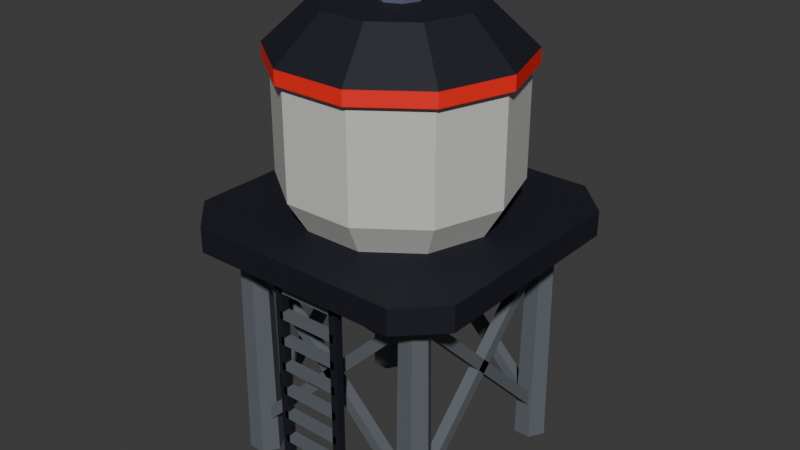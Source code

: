 # Source: industrial-water-tower.blend  (saved by Blender 5.2.44; exported with 4.5.12 LTS)
import bpy
from mathutils import Matrix  # noqa: F401  (used for matrix-valued properties, if any)

bpy.ops.wm.read_factory_settings(use_empty=True)
scene = bpy.context.scene
scene.name = 'Scene'

# ---- collections
col_collection = bpy.data.collections.new('Collection'); scene.collection.children.link(col_collection)
col_col_lowpoly = bpy.data.collections.new('COL_LowPoly'); scene.collection.children.link(col_col_lowpoly)

# ---- images (referenced by path relative to the original .blend; pixels are not part of the script)
import os
ASSET_DIR = os.environ.get("B2B_ASSET_DIR", "")  # directory of the original .blend (textures are referenced by path, not embedded)
HERE = os.path.dirname(os.path.abspath(__file__))  # packed textures are extracted next to this script under _unpacked/

def load_image(name, relpath, width, height, colorspace="sRGB"):
    """Load a texture the original file referenced (path relative to the .blend, or extracted next to this script)."""
    p = next((c for c in (os.path.join(HERE, relpath), os.path.join(ASSET_DIR, relpath)) if relpath and os.path.exists(c)), "")
    if p:
        img = bpy.data.images.load(p, check_existing=True)
        img.name = name
    else:  # same state as the original file: an image datablock whose file is absent (Cycles renders it pink)
        img = bpy.data.images.new(name, width, height)
        img.source = "FILE"
        img.filepath = "//" + (relpath or name)
    img.colorspace_settings.name = colorspace
    return img
img_industrial_water_tower_basecolor_001 = load_image('industrial-water-tower_BaseColor.001', '_unpacked/industrial-water-tower_BaseColor.1bcaf29e.png', 128, 80, 'sRGB')
img_industrial_water_tower_maskmap_001 = load_image('industrial-water-tower_MaskMap.001', '_unpacked/industrial-water-tower_MaskMap.2fa109a7.png', 128, 80, 'Non-Color')

# ---- materials (node trees are filled in below, after node groups)
mat_m_industrial_water_tower_001 = bpy.data.materials.new('M_industrial-water-tower.001')

# ---- material node trees
mat_m_industrial_water_tower_001.use_nodes = True; mat_m_industrial_water_tower_001.node_tree.nodes.clear()
_N = mat_m_industrial_water_tower_001.node_tree.nodes; _L = mat_m_industrial_water_tower_001.node_tree.links
n0 = _N.new('ShaderNodeBsdfPrincipled'); n0.name = 'Principled BSDF'; n0.location = (-200, 100)
n0.inputs[10].default_value = 0.005
n1 = _N.new('ShaderNodeOutputMaterial'); n1.name = 'Material Output'; n1.location = (200, 100)
n2 = _N.new('ShaderNodeTexImage'); n2.name = 'Image Texture'; n2.location = (0, 0)
n2.image = img_industrial_water_tower_basecolor_001
n2.interpolation = 'Closest'
n3 = _N.new('ShaderNodeTexImage'); n3.name = 'Image Texture.001'; n3.location = (0, 0)
n3.image = img_industrial_water_tower_maskmap_001
n3.interpolation = 'Closest'
n4 = _N.new('ShaderNodeSeparateColor'); n4.name = 'Separate Color'; n4.location = (0, 0)
n5 = _N.new('ShaderNodeMath'); n5.name = 'Math'; n5.location = (0, 0)
n5.operation = 'SUBTRACT'
n5.inputs[0].default_value = 1.0
_L.new(n0.outputs[0], n1.inputs[0])
_L.new(n2.outputs[0], n0.inputs[0])
_L.new(n3.outputs[0], n4.inputs[0])
_L.new(n4.outputs[0], n0.inputs[1])
_L.new(n3.outputs[1], n5.inputs[1])
_L.new(n5.outputs[0], n0.inputs[2])
n1.is_active_output = True

# ---- world
world_world = bpy.data.worlds.new('World'); scene.world = world_world
world_world.use_nodes = True; world_world.node_tree.nodes.clear()
_N = world_world.node_tree.nodes; _L = world_world.node_tree.links
n0 = _N.new('ShaderNodeOutputWorld'); n0.name = 'World Output'; n0.location = (200, 100)
n1 = _N.new('ShaderNodeBackground'); n1.name = 'Background'; n1.location = (-200, 100)
n1.inputs[0].default_value = (0.05088, 0.05088, 0.05088, 1.0)
_L.new(n1.outputs[0], n0.inputs[0])
n0.is_active_output = True
world_world.color = (0.05088, 0.05088, 0.05088)
world_world.sun_shadow_jitter_overblur = 0.0

# ---- meshes
me_industrial_water_tower_001 = bpy.data.meshes.new('industrial-water-tower.001')
me_industrial_water_tower_001.from_pydata([(-0.34, -0.46, 0.74), (0.34, -0.46, 0.74), (0.46, -0.34, 0.74), (0.46, 0.34, 0.74), (0.34, 0.46, 0.74), (-0.34, 0.46, 0.74), (-0.46, 0.34, 0.74), (-0.46, -0.34, 0.74), (-0.34, -0.46, 0.82), (0.34, -0.46, 0.82), (0.46, -0.34, 0.82), (0.46, 0.34, 0.82), (0.34, 0.46, 0.82), (-0.34, 0.46, 0.82), (-0.46, 0.34, 0.82), (-0.46, -0.34, 0.82), (0.3, 0.0, 0.82), (0.2427, 0.1763, 0.82), (0.09271, 0.2853, 0.82), (-0.09271, 0.2853, 0.82), (-0.2427, 0.1763, 0.82), (-0.3, 3.674e-17, 0.82), (-0.2427, -0.1763, 0.82), (-0.09271, -0.2853, 0.82), (0.09271, -0.2853, 0.82), (0.2427, -0.1763, 0.82), (0.36, 0.0, 0.92), (0.2912, 0.2116, 0.92), (0.1112, 0.3424, 0.92), (-0.1112, 0.3424, 0.92), (-0.2912, 0.2116, 0.92), (-0.36, 4.409e-17, 0.92), (-0.2912, -0.2116, 0.92), (-0.1112, -0.3424, 0.92), (0.1112, -0.3424, 0.92), (0.2912, -0.2116, 0.92), (0.36, 0.0, 0.92), (0.2912, 0.2116, 0.92), (0.1112, 0.3424, 0.92), (-0.1112, 0.3424, 0.92), (-0.2912, 0.2116, 0.92), (-0.36, 4.409e-17, 0.92), (-0.2912, -0.2116, 0.92), (-0.1112, -0.3424, 0.92), (0.1112, -0.3424, 0.92), (0.2912, -0.2116, 0.92), (0.36, 0.0, 1.26), (0.2912, 0.2116, 1.26), (0.1112, 0.3424, 1.26), (-0.1112, 0.3424, 1.26), (-0.2912, 0.2116, 1.26), (-0.36, 4.409e-17, 1.26), (-0.2912, -0.2116, 1.26), (-0.1112, -0.3424, 1.26), (0.1112, -0.3424, 1.26), (0.2912, -0.2116, 1.26), (0.38, 0.0, 1.26), (0.3074, 0.2234, 1.26), (0.1174, 0.3614, 1.26), (-0.1174, 0.3614, 1.26), (-0.3074, 0.2234, 1.26), (-0.38, 4.654e-17, 1.26), (-0.3074, -0.2234, 1.26), (-0.1174, -0.3614, 1.26), (0.1174, -0.3614, 1.26), (0.3074, -0.2234, 1.26), (0.38, 0.0, 1.305), (0.3074, 0.2234, 1.305), (0.1174, 0.3614, 1.305), (-0.1174, 0.3614, 1.305), (-0.3074, 0.2234, 1.305), (-0.38, 4.654e-17, 1.305), (-0.3074, -0.2234, 1.305), (-0.1174, -0.3614, 1.305), (0.1174, -0.3614, 1.305), (0.3074, -0.2234, 1.305), (0.38, 0.0, 1.305), (0.3074, 0.2234, 1.305), (0.1174, 0.3614, 1.305), (-0.1174, 0.3614, 1.305), (-0.3074, 0.2234, 1.305), (-0.38, 4.654e-17, 1.305), (-0.3074, -0.2234, 1.305), (-0.1174, -0.3614, 1.305), (0.1174, -0.3614, 1.305), (0.3074, -0.2234, 1.305), (0.24, 0.0, 1.435), (0.1942, 0.1411, 1.435), (0.07416, 0.2283, 1.435), (-0.07416, 0.2283, 1.435), (-0.1942, 0.1411, 1.435), (-0.24, 2.939e-17, 1.435), (-0.1942, -0.1411, 1.435), (-0.07416, -0.2283, 1.435), (0.07416, -0.2283, 1.435), (0.1942, -0.1411, 1.435), (0.07, 0.0, 1.435), (0.0495, 0.0495, 1.435), (4.286e-18, 0.07, 1.435), (-0.0495, 0.0495, 1.435), (-0.07, 8.573e-18, 1.435), (-0.0495, -0.0495, 1.435), (-1.286e-17, -0.07, 1.435), (0.0495, -0.0495, 1.435), (0.07, 0.0, 1.515), (0.0495, 0.0495, 1.515), (4.286e-18, 0.07, 1.515), (-0.0495, 0.0495, 1.515), (-0.07, 8.573e-18, 1.515), (-0.0495, -0.0495, 1.515), (-1.286e-17, -0.07, 1.515), (0.0495, -0.0495, 1.515), (-0.245, -0.3, 0.0), (-0.2725, -0.2524, 0.0), (-0.3275, -0.2524, 0.0), (-0.355, -0.3, 0.0), (-0.3275, -0.3476, 0.0), (-0.2725, -0.3476, 0.0), (-0.255, -0.3, 0.76), (-0.2775, -0.261, 0.76), (-0.3225, -0.261, 0.76), (-0.345, -0.3, 0.76), (-0.3225, -0.339, 0.76), (-0.2775, -0.339, 0.76), (0.355, -0.3, 0.0), (0.3275, -0.2524, 0.0), (0.2725, -0.2524, 0.0), (0.245, -0.3, 0.0), (0.2725, -0.3476, 0.0), (0.3275, -0.3476, 0.0), (0.345, -0.3, 0.76), (0.3225, -0.261, 0.76), (0.2775, -0.261, 0.76), (0.255, -0.3, 0.76), (0.2775, -0.339, 0.76), (0.3225, -0.339, 0.76), (-0.245, 0.3, 0.0), (-0.2725, 0.3476, 0.0), (-0.3275, 0.3476, 0.0), (-0.355, 0.3, 0.0), (-0.3275, 0.2524, 0.0), (-0.2725, 0.2524, 0.0), (-0.255, 0.3, 0.76), (-0.2775, 0.339, 0.76), (-0.3225, 0.339, 0.76), (-0.345, 0.3, 0.76), (-0.3225, 0.261, 0.76), (-0.2775, 0.261, 0.76), (0.355, 0.3, 0.0), (0.3275, 0.3476, 0.0), (0.2725, 0.3476, 0.0), (0.245, 0.3, 0.0), (0.2725, 0.2524, 0.0), (0.3275, 0.2524, 0.0), (0.345, 0.3, 0.76), (0.3225, 0.339, 0.76), (0.2775, 0.339, 0.76), (0.255, 0.3, 0.76), (0.2775, 0.261, 0.76), (0.3225, 0.261, 0.76), (-0.3124, -0.3175, 0.1124), (-0.2876, -0.3175, 0.08763), (-0.2876, -0.2825, 0.08763), (-0.3124, -0.2825, 0.1124), (0.2876, -0.3175, 0.7124), (0.3124, -0.3175, 0.6876), (0.3124, -0.2825, 0.6876), (0.2876, -0.2825, 0.7124), (0.2876, -0.3175, 0.08763), (0.3124, -0.3175, 0.1124), (0.3124, -0.2825, 0.1124), (0.2876, -0.2825, 0.08763), (-0.3124, -0.3175, 0.6876), (-0.2876, -0.3175, 0.7124), (-0.2876, -0.2825, 0.7124), (-0.3124, -0.2825, 0.6876), (-0.3124, 0.2825, 0.1124), (-0.2876, 0.2825, 0.08763), (-0.2876, 0.3175, 0.08763), (-0.3124, 0.3175, 0.1124), (0.2876, 0.2825, 0.7124), (0.3124, 0.2825, 0.6876), (0.3124, 0.3175, 0.6876), (0.2876, 0.3175, 0.7124), (0.2876, 0.2825, 0.08763), (0.3124, 0.2825, 0.1124), (0.3124, 0.3175, 0.1124), (0.2876, 0.3175, 0.08763), (-0.3124, 0.2825, 0.6876), (-0.2876, 0.2825, 0.7124), (-0.2876, 0.3175, 0.7124), (-0.3124, 0.3175, 0.6876), (-0.3175, -0.3124, 0.1124), (-0.2825, -0.3124, 0.1124), (-0.2825, -0.2876, 0.08763), (-0.3175, -0.2876, 0.08763), (-0.3175, 0.2876, 0.7124), (-0.2825, 0.2876, 0.7124), (-0.2825, 0.3124, 0.6876), (-0.3175, 0.3124, 0.6876), (-0.3175, 0.2876, 0.08763), (-0.2825, 0.2876, 0.08763), (-0.2825, 0.3124, 0.1124), (-0.3175, 0.3124, 0.1124), (-0.3175, -0.3124, 0.6876), (-0.2825, -0.3124, 0.6876), (-0.2825, -0.2876, 0.7124), (-0.3175, -0.2876, 0.7124), (0.2825, -0.3124, 0.1124), (0.3175, -0.3124, 0.1124), (0.3175, -0.2876, 0.08763), (0.2825, -0.2876, 0.08763), (0.2825, 0.2876, 0.7124), (0.3175, 0.2876, 0.7124), (0.3175, 0.3124, 0.6876), (0.2825, 0.3124, 0.6876), (0.2825, 0.2876, 0.08763), (0.3175, 0.2876, 0.08763), (0.3175, 0.3124, 0.1124), (0.2825, 0.3124, 0.1124), (0.2825, -0.3124, 0.6876), (0.3175, -0.3124, 0.6876), (0.3175, -0.2876, 0.7124), (0.2825, -0.2876, 0.7124), (-0.1125, -0.4025, 0.04), (-0.0875, -0.4025, 0.04), (-0.0875, -0.3775, 0.04), (-0.1125, -0.3775, 0.04), (-0.1125, -0.4025, 0.78), (-0.0875, -0.4025, 0.78), (-0.0875, -0.3775, 0.78), (-0.1125, -0.3775, 0.78), (0.0875, -0.4025, 0.04), (0.1125, -0.4025, 0.04), (0.1125, -0.3775, 0.04), (0.0875, -0.3775, 0.04), (0.0875, -0.4025, 0.78), (0.1125, -0.4025, 0.78), (0.1125, -0.3775, 0.78), (0.0875, -0.3775, 0.78), (-0.1, -0.4025, 0.08), (0.1, -0.4025, 0.08), (0.1, -0.3775, 0.08), (-0.1, -0.3775, 0.08), (-0.1, -0.4025, 0.105), (0.1, -0.4025, 0.105), (0.1, -0.3775, 0.105), (-0.1, -0.3775, 0.105), (-0.1, -0.4025, 0.165), (0.1, -0.4025, 0.165), (0.1, -0.3775, 0.165), (-0.1, -0.3775, 0.165), (-0.1, -0.4025, 0.19), (0.1, -0.4025, 0.19), (0.1, -0.3775, 0.19), (-0.1, -0.3775, 0.19), (-0.1, -0.4025, 0.25), (0.1, -0.4025, 0.25), (0.1, -0.3775, 0.25), (-0.1, -0.3775, 0.25), (-0.1, -0.4025, 0.275), (0.1, -0.4025, 0.275), (0.1, -0.3775, 0.275), (-0.1, -0.3775, 0.275), (-0.1, -0.4025, 0.335), (0.1, -0.4025, 0.335), (0.1, -0.3775, 0.335), (-0.1, -0.3775, 0.335), (-0.1, -0.4025, 0.36), (0.1, -0.4025, 0.36), (0.1, -0.3775, 0.36), (-0.1, -0.3775, 0.36), (-0.1, -0.4025, 0.42), (0.1, -0.4025, 0.42), (0.1, -0.3775, 0.42), (-0.1, -0.3775, 0.42), (-0.1, -0.4025, 0.445), (0.1, -0.4025, 0.445), (0.1, -0.3775, 0.445), (-0.1, -0.3775, 0.445), (-0.1, -0.4025, 0.505), (0.1, -0.4025, 0.505), (0.1, -0.3775, 0.505), (-0.1, -0.3775, 0.505), (-0.1, -0.4025, 0.53), (0.1, -0.4025, 0.53), (0.1, -0.3775, 0.53), (-0.1, -0.3775, 0.53), (-0.1, -0.4025, 0.59), (0.1, -0.4025, 0.59), (0.1, -0.3775, 0.59), (-0.1, -0.3775, 0.59), (-0.1, -0.4025, 0.615), (0.1, -0.4025, 0.615), (0.1, -0.3775, 0.615), (-0.1, -0.3775, 0.615), (-0.1, -0.4025, 0.675), (0.1, -0.4025, 0.675), (0.1, -0.3775, 0.675), (-0.1, -0.3775, 0.675), (-0.1, -0.4025, 0.7), (0.1, -0.4025, 0.7), (0.1, -0.3775, 0.7), (-0.1, -0.3775, 0.7)], [], [(7, 6, 5, 4, 3, 2, 1, 0), (8, 9, 10, 11, 12, 13, 14, 15), (0, 1, 9, 8), (1, 2, 10, 9), (2, 3, 11, 10), (3, 4, 12, 11), (4, 5, 13, 12), (5, 6, 14, 13), (6, 7, 15, 14), (7, 0, 8, 15), (16, 17, 27, 26), (17, 18, 28, 27), (18, 19, 29, 28), (19, 20, 30, 29), (20, 21, 31, 30), (21, 22, 32, 31), (22, 23, 33, 32), (23, 24, 34, 33), (24, 25, 35, 34), (25, 16, 26, 35), (25, 24, 23, 22, 21, 20, 19, 18, 17, 16), (26, 27, 28, 29, 30, 31, 32, 33, 34, 35), (36, 37, 47, 46), (37, 38, 48, 47), (38, 39, 49, 48), (39, 40, 50, 49), (40, 41, 51, 50), (41, 42, 52, 51), (42, 43, 53, 52), (43, 44, 54, 53), (44, 45, 55, 54), (45, 36, 46, 55), (45, 44, 43, 42, 41, 40, 39, 38, 37, 36), (46, 47, 48, 49, 50, 51, 52, 53, 54, 55), (56, 57, 67, 66), (57, 58, 68, 67), (58, 59, 69, 68), (59, 60, 70, 69), (60, 61, 71, 70), (61, 62, 72, 71), (62, 63, 73, 72), (63, 64, 74, 73), (64, 65, 75, 74), (65, 56, 66, 75), (65, 64, 63, 62, 61, 60, 59, 58, 57, 56), (66, 67, 68, 69, 70, 71, 72, 73, 74, 75), (76, 77, 87, 86), (77, 78, 88, 87), (78, 79, 89, 88), (79, 80, 90, 89), (80, 81, 91, 90), (81, 82, 92, 91), (82, 83, 93, 92), (83, 84, 94, 93), (84, 85, 95, 94), (85, 76, 86, 95), (85, 84, 83, 82, 81, 80, 79, 78, 77, 76), (86, 87, 88, 89, 90, 91, 92, 93, 94, 95), (96, 97, 105, 104), (97, 98, 106, 105), (98, 99, 107, 106), (99, 100, 108, 107), (100, 101, 109, 108), (101, 102, 110, 109), (102, 103, 111, 110), (103, 96, 104, 111), (103, 102, 101, 100, 99, 98, 97, 96), (104, 105, 106, 107, 108, 109, 110, 111), (112, 113, 119, 118), (113, 114, 120, 119), (114, 115, 121, 120), (115, 116, 122, 121), (116, 117, 123, 122), (117, 112, 118, 123), (117, 116, 115, 114, 113, 112), (118, 119, 120, 121, 122, 123), (124, 125, 131, 130), (125, 126, 132, 131), (126, 127, 133, 132), (127, 128, 134, 133), (128, 129, 135, 134), (129, 124, 130, 135), (129, 128, 127, 126, 125, 124), (130, 131, 132, 133, 134, 135), (136, 137, 143, 142), (137, 138, 144, 143), (138, 139, 145, 144), (139, 140, 146, 145), (140, 141, 147, 146), (141, 136, 142, 147), (141, 140, 139, 138, 137, 136), (142, 143, 144, 145, 146, 147), (148, 149, 155, 154), (149, 150, 156, 155), (150, 151, 157, 156), (151, 152, 158, 157), (152, 153, 159, 158), (153, 148, 154, 159), (153, 152, 151, 150, 149, 148), (154, 155, 156, 157, 158, 159), (160, 163, 162, 161), (164, 165, 166, 167), (160, 161, 165, 164), (161, 162, 166, 165), (162, 163, 167, 166), (163, 160, 164, 167), (168, 171, 170, 169), (172, 173, 174, 175), (168, 169, 173, 172), (169, 170, 174, 173), (170, 171, 175, 174), (171, 168, 172, 175), (176, 179, 178, 177), (180, 181, 182, 183), (176, 177, 181, 180), (177, 178, 182, 181), (178, 179, 183, 182), (179, 176, 180, 183), (184, 187, 186, 185), (188, 189, 190, 191), (184, 185, 189, 188), (185, 186, 190, 189), (186, 187, 191, 190), (187, 184, 188, 191), (192, 195, 194, 193), (196, 197, 198, 199), (192, 193, 197, 196), (193, 194, 198, 197), (194, 195, 199, 198), (195, 192, 196, 199), (200, 203, 202, 201), (204, 205, 206, 207), (200, 201, 205, 204), (201, 202, 206, 205), (202, 203, 207, 206), (203, 200, 204, 207), (208, 211, 210, 209), (212, 213, 214, 215), (208, 209, 213, 212), (209, 210, 214, 213), (210, 211, 215, 214), (211, 208, 212, 215), (216, 219, 218, 217), (220, 221, 222, 223), (216, 217, 221, 220), (217, 218, 222, 221), (218, 219, 223, 222), (219, 216, 220, 223), (224, 227, 226, 225), (228, 229, 230, 231), (224, 225, 229, 228), (225, 226, 230, 229), (226, 227, 231, 230), (227, 224, 228, 231), (232, 235, 234, 233), (236, 237, 238, 239), (232, 233, 237, 236), (233, 234, 238, 237), (234, 235, 239, 238), (235, 232, 236, 239), (240, 243, 242, 241), (244, 245, 246, 247), (240, 241, 245, 244), (241, 242, 246, 245), (242, 243, 247, 246), (243, 240, 244, 247), (248, 251, 250, 249), (252, 253, 254, 255), (248, 249, 253, 252), (249, 250, 254, 253), (250, 251, 255, 254), (251, 248, 252, 255), (256, 259, 258, 257), (260, 261, 262, 263), (256, 257, 261, 260), (257, 258, 262, 261), (258, 259, 263, 262), (259, 256, 260, 263), (264, 267, 266, 265), (268, 269, 270, 271), (264, 265, 269, 268), (265, 266, 270, 269), (266, 267, 271, 270), (267, 264, 268, 271), (272, 275, 274, 273), (276, 277, 278, 279), (272, 273, 277, 276), (273, 274, 278, 277), (274, 275, 279, 278), (275, 272, 276, 279), (280, 283, 282, 281), (284, 285, 286, 287), (280, 281, 285, 284), (281, 282, 286, 285), (282, 283, 287, 286), (283, 280, 284, 287), (288, 291, 290, 289), (292, 293, 294, 295), (288, 289, 293, 292), (289, 290, 294, 293), (290, 291, 295, 294), (291, 288, 292, 295), (296, 299, 298, 297), (300, 301, 302, 303), (296, 297, 301, 300), (297, 298, 302, 301), (298, 299, 303, 302), (299, 296, 300, 303)])
_uv = me_industrial_water_tower_001.uv_layers.new(name='UVMap')
_uv.uv.foreach_set('vector', [0.3125, 0.5, 0.3125, 0.5, 0.3125, 0.5, 0.3125, 0.5, 0.3125, 0.5, 0.3125, 0.5, 0.3125, 0.5, 0.3125, 0.5, 0.3125, 0.5, 0.3125, 0.5, 0.3125, 0.5, 0.3125, 0.5, 0.3125, 0.5, 0.3125, 0.5, 0.3125, 0.5, 0.3125, 0.5, 0.3125, 0.5, 0.3125, 0.5, 0.3125, 0.5, 0.3125, 0.5, 0.3125, 0.5, 0.3125, 0.5, 0.3125, 0.5, 0.3125, 0.5, 0.3125, 0.5, 0.3125, 0.5, 0.3125, 0.5, 0.3125, 0.5, 0.3125, 0.5, 0.3125, 0.5, 0.3125, 0.5, 0.3125, 0.5, 0.3125, 0.5, 0.3125, 0.5, 0.3125, 0.5, 0.3125, 0.5, 0.3125, 0.5, 0.3125, 0.5, 0.3125, 0.5, 0.3125, 0.5, 0.3125, 0.5, 0.3125, 0.5, 0.3125, 0.5, 0.3125, 0.5, 0.3125, 0.5, 0.3125, 0.5, 0.3125, 0.5, 0.3125, 0.5, 0.0625, 0.5, 0.0625, 0.5, 0.0625, 0.5, 0.0625, 0.5, 0.0625, 0.5, 0.0625, 0.5, 0.0625, 0.5, 0.0625, 0.5, 0.0625, 0.5, 0.0625, 0.5, 0.0625, 0.5, 0.0625, 0.5, 0.0625, 0.5, 0.0625, 0.5, 0.0625, 0.5, 0.0625, 0.5, 0.0625, 0.5, 0.0625, 0.5, 0.0625, 0.5, 0.0625, 0.5, 0.0625, 0.5, 0.0625, 0.5, 0.0625, 0.5, 0.0625, 0.5, 0.0625, 0.5, 0.0625, 0.5, 0.0625, 0.5, 0.0625, 0.5, 0.0625, 0.5, 0.0625, 0.5, 0.0625, 0.5, 0.0625, 0.5, 0.0625, 0.5, 0.0625, 0.5, 0.0625, 0.5, 0.0625, 0.5, 0.0625, 0.5, 0.0625, 0.5, 0.0625, 0.5, 0.0625, 0.5, 0.0625, 0.5, 0.0625, 0.5, 0.0625, 0.5, 0.0625, 0.5, 0.0625, 0.5, 0.0625, 0.5, 0.0625, 0.5, 0.0625, 0.5, 0.0625, 0.5, 0.0625, 0.5, 0.0625, 0.5, 0.0625, 0.5, 0.0625, 0.5, 0.0625, 0.5, 0.0625, 0.5, 0.0625, 0.5, 0.0625, 0.5, 0.0625, 0.5, 0.0625, 0.5, 0.0625, 0.5, 0.0625, 0.5, 0.0625, 0.5, 0.0625, 0.5, 0.0625, 0.5, 0.0625, 0.5, 0.0625, 0.5, 0.0625, 0.5, 0.0625, 0.5, 0.0625, 0.5, 0.0625, 0.5, 0.0625, 0.5, 0.0625, 0.5, 0.0625, 0.5, 0.0625, 0.5, 0.0625, 0.5, 0.0625, 0.5, 0.0625, 0.5, 0.0625, 0.5, 0.0625, 0.5, 0.0625, 0.5, 0.0625, 0.5, 0.0625, 0.5, 0.0625, 0.5, 0.0625, 0.5, 0.0625, 0.5, 0.0625, 0.5, 0.0625, 0.5, 0.0625, 0.5, 0.0625, 0.5, 0.0625, 0.5, 0.0625, 0.5, 0.0625, 0.5, 0.0625, 0.5, 0.0625, 0.5, 0.0625, 0.5, 0.0625, 0.5, 0.0625, 0.5, 0.0625, 0.5, 0.0625, 0.5, 0.0625, 0.5, 0.0625, 0.5, 0.0625, 0.5, 0.0625, 0.5, 0.0625, 0.5, 0.0625, 0.5, 0.0625, 0.5, 0.0625, 0.5, 0.0625, 0.5, 0.0625, 0.5, 0.0625, 0.5, 0.0625, 0.5, 0.0625, 0.5, 0.0625, 0.5, 0.0625, 0.5, 0.0625, 0.5, 0.0625, 0.5, 0.0625, 0.5, 0.0625, 0.5, 0.0625, 0.5, 0.0625, 0.5, 0.0625, 0.9, 0.0625, 0.9, 0.0625, 0.9, 0.0625, 0.9, 0.0625, 0.9, 0.0625, 0.9, 0.0625, 0.9, 0.0625, 0.9, 0.0625, 0.9, 0.0625, 0.9, 0.0625, 0.9, 0.0625, 0.9, 0.0625, 0.9, 0.0625, 0.9, 0.0625, 0.9, 0.0625, 0.9, 0.0625, 0.9, 0.0625, 0.9, 0.0625, 0.9, 0.0625, 0.9, 0.0625, 0.9, 0.0625, 0.9, 0.0625, 0.9, 0.0625, 0.9, 0.0625, 0.9, 0.0625, 0.9, 0.0625, 0.9, 0.0625, 0.9, 0.0625, 0.9, 0.0625, 0.9, 0.0625, 0.9, 0.0625, 0.9, 0.0625, 0.9, 0.0625, 0.9, 0.0625, 0.9, 0.0625, 0.9, 0.0625, 0.9, 0.0625, 0.9, 0.0625, 0.9, 0.0625, 0.9, 0.0625, 0.9, 0.0625, 0.9, 0.0625, 0.9, 0.0625, 0.9, 0.0625, 0.9, 0.0625, 0.9, 0.0625, 0.9, 0.0625, 0.9, 0.0625, 0.9, 0.0625, 0.9, 0.0625, 0.9, 0.0625, 0.9, 0.0625, 0.9, 0.0625, 0.9, 0.0625, 0.9, 0.0625, 0.9, 0.0625, 0.9, 0.0625, 0.9, 0.0625, 0.9, 0.0625, 0.9, 0.3125, 0.5, 0.3125, 0.5, 0.3125, 0.5, 0.3125, 0.5, 0.3125, 0.5, 0.3125, 0.5, 0.3125, 0.5, 0.3125, 0.5, 0.3125, 0.5, 0.3125, 0.5, 0.3125, 0.5, 0.3125, 0.5, 0.3125, 0.5, 0.3125, 0.5, 0.3125, 0.5, 0.3125, 0.5, 0.3125, 0.5, 0.3125, 0.5, 0.3125, 0.5, 0.3125, 0.5, 0.3125, 0.5, 0.3125, 0.5, 0.3125, 0.5, 0.3125, 0.5, 0.3125, 0.5, 0.3125, 0.5, 0.3125, 0.5, 0.3125, 0.5, 0.3125, 0.5, 0.3125, 0.5, 0.3125, 0.5, 0.3125, 0.5, 0.3125, 0.5, 0.3125, 0.5, 0.3125, 0.5, 0.3125, 0.5, 0.3125, 0.5, 0.3125, 0.5, 0.3125, 0.5, 0.3125, 0.5, 0.3125, 0.5, 0.3125, 0.5, 0.3125, 0.5, 0.3125, 0.5, 0.3125, 0.5, 0.3125, 0.5, 0.3125, 0.5, 0.3125, 0.5, 0.3125, 0.5, 0.3125, 0.5, 0.3125, 0.5, 0.3125, 0.5, 0.3125, 0.5, 0.3125, 0.5, 0.3125, 0.5, 0.3125, 0.5, 0.3125, 0.5, 0.3125, 0.5, 0.3125, 0.5, 0.3125, 0.5, 0.8125, 0.3, 0.8125, 0.3, 0.8125, 0.3, 0.8125, 0.3, 0.8125, 0.3, 0.8125, 0.3, 0.8125, 0.3, 0.8125, 0.3, 0.8125, 0.3, 0.8125, 0.3, 0.8125, 0.3, 0.8125, 0.3, 0.8125, 0.3, 0.8125, 0.3, 0.8125, 0.3, 0.8125, 0.3, 0.8125, 0.3, 0.8125, 0.3, 0.8125, 0.3, 0.8125, 0.3, 0.8125, 0.3, 0.8125, 0.3, 0.8125, 0.3, 0.8125, 0.3, 0.8125, 0.3, 0.8125, 0.3, 0.8125, 0.3, 0.8125, 0.3, 0.8125, 0.3, 0.8125, 0.3, 0.8125, 0.3, 0.8125, 0.3, 0.8125, 0.3, 0.8125, 0.3, 0.8125, 0.3, 0.8125, 0.3, 0.8125, 0.3, 0.8125, 0.3, 0.8125, 0.3, 0.8125, 0.3, 0.8125, 0.3, 0.8125, 0.3, 0.8125, 0.3, 0.8125, 0.3, 0.8125, 0.3, 0.8125, 0.3, 0.8125, 0.3, 0.8125, 0.3, 0.3125, 0.3, 0.3125, 0.3, 0.3125, 0.3, 0.3125, 0.3, 0.3125, 0.3, 0.3125, 0.3, 0.3125, 0.3, 0.3125, 0.3, 0.3125, 0.3, 0.3125, 0.3, 0.3125, 0.3, 0.3125, 0.3, 0.3125, 0.3, 0.3125, 0.3, 0.3125, 0.3, 0.3125, 0.3, 0.3125, 0.3, 0.3125, 0.3, 0.3125, 0.3, 0.3125, 0.3, 0.3125, 0.3, 0.3125, 0.3, 0.3125, 0.3, 0.3125, 0.3, 0.3125, 0.3, 0.3125, 0.3, 0.3125, 0.3, 0.3125, 0.3, 0.3125, 0.3, 0.3125, 0.3, 0.3125, 0.3, 0.3125, 0.3, 0.3125, 0.3, 0.3125, 0.3, 0.3125, 0.3, 0.3125, 0.3, 0.3125, 0.3, 0.3125, 0.3, 0.3125, 0.3, 0.3125, 0.3, 0.3125, 0.3, 0.3125, 0.3, 0.3125, 0.3, 0.3125, 0.3, 0.3125, 0.3, 0.3125, 0.3, 0.3125, 0.3, 0.3125, 0.3, 0.3125, 0.3, 0.3125, 0.3, 0.3125, 0.3, 0.3125, 0.3, 0.3125, 0.3, 0.3125, 0.3, 0.3125, 0.3, 0.3125, 0.3, 0.3125, 0.3, 0.3125, 0.3, 0.3125, 0.3, 0.3125, 0.3, 0.3125, 0.3, 0.3125, 0.3, 0.3125, 0.3, 0.3125, 0.3, 0.3125, 0.3, 0.3125, 0.3, 0.3125, 0.3, 0.3125, 0.3, 0.3125, 0.3, 0.3125, 0.3, 0.3125, 0.3, 0.3125, 0.3, 0.3125, 0.3, 0.3125, 0.3, 0.3125, 0.3, 0.3125, 0.3, 0.3125, 0.3, 0.3125, 0.3, 0.3125, 0.3, 0.3125, 0.3, 0.3125, 0.3, 0.3125, 0.3, 0.3125, 0.3, 0.3125, 0.3, 0.3125, 0.3, 0.3125, 0.3, 0.3125, 0.3, 0.3125, 0.3, 0.3125, 0.3, 0.3125, 0.3, 0.3125, 0.3, 0.3125, 0.3, 0.3125, 0.3, 0.3125, 0.3, 0.3125, 0.3, 0.3125, 0.3, 0.3125, 0.3, 0.3125, 0.3, 0.3125, 0.3, 0.3125, 0.3, 0.3125, 0.3, 0.3125, 0.3, 0.3125, 0.3, 0.3125, 0.3, 0.3125, 0.3, 0.3125, 0.3, 0.3125, 0.3, 0.3125, 0.3, 0.3125, 0.3, 0.3125, 0.3, 0.3125, 0.3, 0.3125, 0.3, 0.3125, 0.3, 0.3125, 0.3, 0.3125, 0.3, 0.3125, 0.3, 0.3125, 0.3, 0.3125, 0.3, 0.3125, 0.3, 0.3125, 0.3, 0.3125, 0.3, 0.3125, 0.3, 0.3125, 0.3, 0.3125, 0.3, 0.3125, 0.3, 0.3125, 0.3, 0.3125, 0.3, 0.3125, 0.3, 0.3125, 0.3, 0.3125, 0.3, 0.3125, 0.3, 0.3125, 0.3, 0.3125, 0.3, 0.3125, 0.3, 0.3125, 0.3, 0.3125, 0.3, 0.3125, 0.3, 0.3125, 0.3, 0.3125, 0.3, 0.3125, 0.3, 0.3125, 0.3, 0.3125, 0.3, 0.3125, 0.3, 0.3125, 0.3, 0.3125, 0.3, 0.3125, 0.3, 0.3125, 0.3, 0.3125, 0.3, 0.3125, 0.3, 0.3125, 0.3, 0.3125, 0.3, 0.3125, 0.3, 0.3125, 0.3, 0.3125, 0.3, 0.3125, 0.3, 0.3125, 0.3, 0.3125, 0.3, 0.3125, 0.3, 0.3125, 0.3, 0.3125, 0.3, 0.3125, 0.3, 0.3125, 0.3, 0.3125, 0.3, 0.3125, 0.3, 0.3125, 0.3, 0.3125, 0.3, 0.3125, 0.3, 0.3125, 0.3, 0.3125, 0.3, 0.3125, 0.3, 0.3125, 0.3, 0.3125, 0.3, 0.3125, 0.3, 0.3125, 0.3, 0.3125, 0.3, 0.3125, 0.3, 0.3125, 0.3, 0.3125, 0.3, 0.3125, 0.3, 0.3125, 0.3, 0.3125, 0.3, 0.3125, 0.3, 0.3125, 0.3, 0.3125, 0.3, 0.3125, 0.3, 0.3125, 0.3, 0.3125, 0.3, 0.3125, 0.3, 0.3125, 0.3, 0.3125, 0.3, 0.3125, 0.3, 0.3125, 0.3, 0.3125, 0.3, 0.3125, 0.3, 0.3125, 0.3, 0.3125, 0.3, 0.3125, 0.3, 0.3125, 0.3, 0.3125, 0.3, 0.3125, 0.3, 0.3125, 0.3, 0.3125, 0.3, 0.3125, 0.3, 0.3125, 0.3, 0.3125, 0.3, 0.3125, 0.3, 0.3125, 0.3, 0.3125, 0.3, 0.3125, 0.3, 0.3125, 0.3, 0.3125, 0.3, 0.3125, 0.3, 0.3125, 0.3, 0.3125, 0.3, 0.3125, 0.3, 0.3125, 0.3, 0.3125, 0.3, 0.3125, 0.3, 0.3125, 0.3, 0.3125, 0.3, 0.3125, 0.3, 0.3125, 0.3, 0.3125, 0.3, 0.3125, 0.3, 0.3125, 0.3, 0.3125, 0.3, 0.3125, 0.3, 0.3125, 0.3, 0.3125, 0.3, 0.3125, 0.3, 0.3125, 0.3, 0.3125, 0.3, 0.3125, 0.3, 0.3125, 0.3, 0.3125, 0.3, 0.3125, 0.3, 0.3125, 0.3, 0.3125, 0.3, 0.3125, 0.3, 0.3125, 0.3, 0.3125, 0.3, 0.3125, 0.3, 0.3125, 0.3, 0.3125, 0.3, 0.3125, 0.3, 0.3125, 0.3, 0.3125, 0.3, 0.3125, 0.3, 0.3125, 0.3, 0.3125, 0.3, 0.3125, 0.3, 0.3125, 0.3, 0.3125, 0.3, 0.3125, 0.3, 0.3125, 0.3, 0.3125, 0.3, 0.3125, 0.3, 0.3125, 0.3, 0.3125, 0.3, 0.3125, 0.3, 0.3125, 0.3, 0.3125, 0.3, 0.3125, 0.3, 0.3125, 0.3, 0.3125, 0.3, 0.3125, 0.3, 0.3125, 0.3, 0.3125, 0.3, 0.3125, 0.3, 0.3125, 0.3, 0.3125, 0.3, 0.3125, 0.3, 0.3125, 0.3, 0.3125, 0.3, 0.3125, 0.3, 0.3125, 0.3, 0.3125, 0.3, 0.3125, 0.3, 0.3125, 0.3, 0.3125, 0.3, 0.3125, 0.3, 0.3125, 0.3, 0.3125, 0.3, 0.3125, 0.3, 0.3125, 0.3, 0.3125, 0.3, 0.3125, 0.3, 0.3125, 0.3, 0.3125, 0.3, 0.3125, 0.3, 0.3125, 0.3, 0.3125, 0.3, 0.3125, 0.3, 0.3125, 0.3, 0.3125, 0.3, 0.3125, 0.3, 0.3125, 0.3, 0.3125, 0.3, 0.3125, 0.3, 0.3125, 0.3, 0.3125, 0.3, 0.3125, 0.3, 0.3125, 0.3, 0.3125, 0.3, 0.3125, 0.3, 0.3125, 0.3, 0.3125, 0.3, 0.3125, 0.3, 0.3125, 0.3, 0.3125, 0.3, 0.3125, 0.3, 0.3125, 0.3, 0.3125, 0.3, 0.3125, 0.3, 0.3125, 0.3, 0.3125, 0.3, 0.3125, 0.3, 0.3125, 0.3, 0.3125, 0.3, 0.3125, 0.3, 0.3125, 0.3, 0.3125, 0.3, 0.3125, 0.3, 0.3125, 0.3, 0.3125, 0.3, 0.3125, 0.3, 0.3125, 0.3, 0.3125, 0.3, 0.3125, 0.3, 0.3125, 0.3, 0.3125, 0.3, 0.3125, 0.3, 0.3125, 0.3, 0.3125, 0.3, 0.3125, 0.3, 0.3125, 0.3, 0.3125, 0.5, 0.3125, 0.5, 0.3125, 0.5, 0.3125, 0.5, 0.3125, 0.5, 0.3125, 0.5, 0.3125, 0.5, 0.3125, 0.5, 0.3125, 0.5, 0.3125, 0.5, 0.3125, 0.5, 0.3125, 0.5, 0.3125, 0.5, 0.3125, 0.5, 0.3125, 0.5, 0.3125, 0.5, 0.3125, 0.5, 0.3125, 0.5, 0.3125, 0.5, 0.3125, 0.5, 0.3125, 0.5, 0.3125, 0.5, 0.3125, 0.5, 0.3125, 0.5, 0.3125, 0.5, 0.3125, 0.5, 0.3125, 0.5, 0.3125, 0.5, 0.3125, 0.5, 0.3125, 0.5, 0.3125, 0.5, 0.3125, 0.5, 0.3125, 0.5, 0.3125, 0.5, 0.3125, 0.5, 0.3125, 0.5, 0.3125, 0.5, 0.3125, 0.5, 0.3125, 0.5, 0.3125, 0.5, 0.3125, 0.5, 0.3125, 0.5, 0.3125, 0.5, 0.3125, 0.5, 0.3125, 0.5, 0.3125, 0.5, 0.3125, 0.5, 0.3125, 0.5, 0.3125, 0.3, 0.3125, 0.3, 0.3125, 0.3, 0.3125, 0.3, 0.3125, 0.3, 0.3125, 0.3, 0.3125, 0.3, 0.3125, 0.3, 0.3125, 0.3, 0.3125, 0.3, 0.3125, 0.3, 0.3125, 0.3, 0.3125, 0.3, 0.3125, 0.3, 0.3125, 0.3, 0.3125, 0.3, 0.3125, 0.3, 0.3125, 0.3, 0.3125, 0.3, 0.3125, 0.3, 0.3125, 0.3, 0.3125, 0.3, 0.3125, 0.3, 0.3125, 0.3, 0.3125, 0.3, 0.3125, 0.3, 0.3125, 0.3, 0.3125, 0.3, 0.3125, 0.3, 0.3125, 0.3, 0.3125, 0.3, 0.3125, 0.3, 0.3125, 0.3, 0.3125, 0.3, 0.3125, 0.3, 0.3125, 0.3, 0.3125, 0.3, 0.3125, 0.3, 0.3125, 0.3, 0.3125, 0.3, 0.3125, 0.3, 0.3125, 0.3, 0.3125, 0.3, 0.3125, 0.3, 0.3125, 0.3, 0.3125, 0.3, 0.3125, 0.3, 0.3125, 0.3, 0.3125, 0.3, 0.3125, 0.3, 0.3125, 0.3, 0.3125, 0.3, 0.3125, 0.3, 0.3125, 0.3, 0.3125, 0.3, 0.3125, 0.3, 0.3125, 0.3, 0.3125, 0.3, 0.3125, 0.3, 0.3125, 0.3, 0.3125, 0.3, 0.3125, 0.3, 0.3125, 0.3, 0.3125, 0.3, 0.3125, 0.3, 0.3125, 0.3, 0.3125, 0.3, 0.3125, 0.3, 0.3125, 0.3, 0.3125, 0.3, 0.3125, 0.3, 0.3125, 0.3, 0.3125, 0.3, 0.3125, 0.3, 0.3125, 0.3, 0.3125, 0.3, 0.3125, 0.3, 0.3125, 0.3, 0.3125, 0.3, 0.3125, 0.3, 0.3125, 0.3, 0.3125, 0.3, 0.3125, 0.3, 0.3125, 0.3, 0.3125, 0.3, 0.3125, 0.3, 0.3125, 0.3, 0.3125, 0.3, 0.3125, 0.3, 0.3125, 0.3, 0.3125, 0.3, 0.3125, 0.3, 0.3125, 0.3, 0.3125, 0.3, 0.3125, 0.3, 0.3125, 0.3, 0.3125, 0.3, 0.3125, 0.3, 0.3125, 0.3, 0.3125, 0.3, 0.3125, 0.3, 0.3125, 0.3, 0.3125, 0.3, 0.3125, 0.3, 0.3125, 0.3, 0.3125, 0.3, 0.3125, 0.3, 0.3125, 0.3, 0.3125, 0.3, 0.3125, 0.3, 0.3125, 0.3, 0.3125, 0.3, 0.3125, 0.3, 0.3125, 0.3, 0.3125, 0.3, 0.3125, 0.3, 0.3125, 0.3, 0.3125, 0.3, 0.3125, 0.3, 0.3125, 0.3, 0.3125, 0.3, 0.3125, 0.3, 0.3125, 0.3, 0.3125, 0.3, 0.3125, 0.3, 0.3125, 0.3, 0.3125, 0.3, 0.3125, 0.3, 0.3125, 0.3, 0.3125, 0.3, 0.3125, 0.3, 0.3125, 0.3, 0.3125, 0.3, 0.3125, 0.3, 0.3125, 0.3, 0.3125, 0.3, 0.3125, 0.3, 0.3125, 0.3, 0.3125, 0.3, 0.3125, 0.3, 0.3125, 0.3, 0.3125, 0.3, 0.3125, 0.3, 0.3125, 0.3, 0.3125, 0.3, 0.3125, 0.3, 0.3125, 0.3, 0.3125, 0.3, 0.3125, 0.3, 0.3125, 0.3, 0.3125, 0.3, 0.3125, 0.3, 0.3125, 0.3, 0.3125, 0.3, 0.3125, 0.3, 0.3125, 0.3, 0.3125, 0.3, 0.3125, 0.3, 0.3125, 0.3, 0.3125, 0.3, 0.3125, 0.3, 0.3125, 0.3, 0.3125, 0.3, 0.3125, 0.3, 0.3125, 0.3, 0.3125, 0.3, 0.3125, 0.3, 0.3125, 0.3, 0.3125, 0.3, 0.3125, 0.3, 0.3125, 0.3, 0.3125, 0.3, 0.3125, 0.3, 0.3125, 0.3, 0.3125, 0.3, 0.3125, 0.3, 0.3125, 0.3, 0.3125, 0.3, 0.3125, 0.3, 0.3125, 0.3, 0.3125, 0.3, 0.3125, 0.3, 0.3125, 0.3, 0.3125, 0.3, 0.3125, 0.3, 0.3125, 0.3, 0.3125, 0.3, 0.3125, 0.3, 0.3125, 0.3, 0.3125, 0.3, 0.3125, 0.3, 0.3125, 0.3])
me_industrial_water_tower_001.materials.append(mat_m_industrial_water_tower_001)
me_industrial_water_tower_001.update()

# ---- objects
ob_industrial_water_tower = bpy.data.objects.new('industrial-water-tower', me_industrial_water_tower_001)

# ---- transforms, parenting, visibility, modifiers, constraints
ob_industrial_water_tower.location = (0.0, 0.0, 0.0)

# ---- collection membership
col_col_lowpoly.objects.link(ob_industrial_water_tower)

# ---- scene / render settings (as saved in the file)
scene.frame_start = 1; scene.frame_end = 250; scene.frame_set(1)
scene.render.engine = 'BLENDER_EEVEE_NEXT'
scene.render.bake_bias = 0.0
scene.render.bake_samples = 0
scene.render.compositor_device = 'GPU'
scene.eevee.use_volume_custom_range = False
scene.eevee.fast_gi_thickness_near = 0.1
scene.eevee.fast_gi_thickness_far = 0.0
scene.eevee.ray_tracing_options.screen_trace_thickness = 0.1
bpy.context.view_layer.update()

# ---- added for rendering (the .blend has no active camera and no usable light): camera, sun
cam_auto = bpy.data.cameras.new('AutoCamera')
cam_auto.lens = 50.0
cam_auto.sensor_width = 36.0
cam_auto.clip_end = 1000.0
ob_auto_camera = bpy.data.objects.new('AutoCamera', cam_auto)
scene.collection.objects.link(ob_auto_camera)
ob_auto_camera.location = (1.84768, -2.21721, 2.23564)
ob_auto_camera.rotation_euler = (1.09748, -7.21219e-08, 0.694738)
scene.camera = ob_auto_camera
light_auto_sun = bpy.data.lights.new('AutoSun', 'SUN')
light_auto_sun.energy = 3.0
light_auto_sun.angle = 0.0523599
ob_auto_sun = bpy.data.objects.new('AutoSun', light_auto_sun)
scene.collection.objects.link(ob_auto_sun)
ob_auto_sun.rotation_euler = (0.872665, 0.174533, 0.523599)
bpy.context.view_layer.update()

